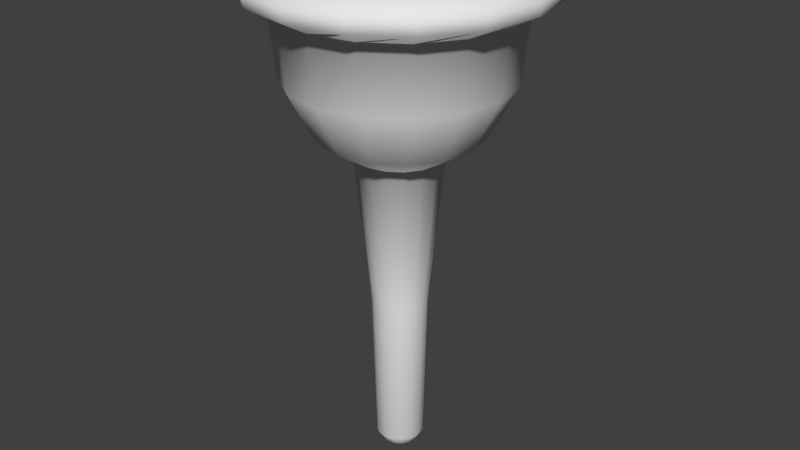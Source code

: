 # Source: torch.blend  (saved by Blender 2.76.0; exported with 4.5.12 LTS)
import bpy
from mathutils import Matrix  # noqa: F401  (used for matrix-valued properties, if any)

bpy.ops.wm.read_factory_settings(use_empty=True)
scene = bpy.context.scene
scene.name = 'Scene'

# ---- collections
col_collection_1 = bpy.data.collections.new('Collection 1'); scene.collection.children.link(col_collection_1)

# ---- materials (node trees are filled in below, after node groups)
mat_torch = bpy.data.materials.new('Torch')
mat_torch.alpha_threshold = 0.0
mat_torch.use_transparent_shadow = False
mat_torch.roughness = 0.5

# ---- material node trees

# ---- world
world_world = bpy.data.worlds.new('World'); scene.world = world_world
world_world.color = (0.05088, 0.05088, 0.05088)
world_world.use_sun_shadow = False
world_world.sun_shadow_jitter_overblur = 0.0
world_world.cycles.sampling_method = 'MANUAL'
world_world.cycles.sample_map_resolution = 256

# ---- meshes
me_cylinder = bpy.data.meshes.new('Cylinder')
me_cylinder.from_pydata([(1.197e-07, -2.235e-08, 0.0), (1.003e-07, 0.1961, 1.478), (1.192e-07, -2.235e-08, 0.0), (0.07505, 0.1812, 1.478), (1.192e-07, -2.235e-08, 0.0), (0.1387, 0.1387, 1.478), (1.192e-07, -2.235e-08, 0.0), (0.1812, 0.07505, 1.478), (1.192e-07, -2.049e-08, 0.0), (0.1961, -2.654e-08, 1.478), (1.192e-07, -2.235e-08, 0.0), (0.1812, -0.07505, 1.478), (1.192e-07, -2.235e-08, 0.0), (0.1387, -0.1387, 1.478), (1.192e-07, -2.235e-08, 0.0), (0.07505, -0.1812, 1.478), (1.197e-07, -2.235e-08, 0.0), (1.299e-07, -0.1961, 1.478), (1.192e-07, -2.235e-08, 0.0), (-0.07505, -0.1812, 1.478), (1.192e-07, -2.235e-08, 0.0), (-0.1387, -0.1387, 1.478), (1.192e-07, -2.235e-08, 0.0), (-0.1812, -0.07505, 1.478), (1.192e-07, -2.049e-08, 0.0), (-0.1961, -1.563e-08, 1.478), (1.192e-07, -2.235e-08, 0.0), (-0.1812, 0.07505, 1.478), (1.192e-07, -2.235e-08, 0.0), (-0.1387, 0.1387, 1.478), (1.192e-07, -2.235e-08, 0.0), (-0.07505, 0.1812, 1.478), (1.032e-07, 0.1256, 0.7952), (0.04806, 0.116, 0.7952), (0.0888, 0.0888, 0.7952), (0.116, 0.04806, 0.7952), (0.1256, -2.301e-08, 0.7952), (0.116, -0.04806, 0.7952), (0.0888, -0.0888, 0.7952), (0.04806, -0.116, 0.7952), (1.222e-07, -0.1256, 0.7952), (-0.04806, -0.116, 0.7952), (-0.08879, -0.0888, 0.7952), (-0.116, -0.04806, 0.7952), (-0.1256, -1.602e-08, 0.7952), (-0.116, 0.04806, 0.7952), (-0.08879, 0.0888, 0.7952), (-0.04806, 0.116, 0.7952), (5.747e-08, 0.3672, 1.585), (0.1405, 0.3393, 1.585), (0.2597, 0.2597, 1.585), (0.3393, 0.1405, 1.585), (0.3672, -3.481e-08, 1.585), (0.3393, -0.1405, 1.585), (0.2597, -0.2597, 1.585), (0.1405, -0.3393, 1.585), (1.129e-07, -0.3672, 1.585), (-0.1405, -0.3393, 1.585), (-0.2597, -0.2597, 1.585), (-0.3393, -0.1405, 1.585), (-0.3672, -1.438e-08, 1.585), (-0.3393, 0.1405, 1.585), (-0.2597, 0.2597, 1.585), (-0.1405, 0.3393, 1.585), (8.438e-08, 0.487, 1.816), (0.1864, 0.45, 1.816), (0.3444, 0.3444, 1.816), (0.45, 0.1864, 1.816), (0.487, -3.645e-08, 1.816), (0.45, -0.1864, 1.816), (0.3444, -0.3444, 1.816), (0.1864, -0.45, 1.816), (1.579e-07, -0.487, 1.816), (-0.1864, -0.45, 1.816), (-0.3444, -0.3444, 1.816), (-0.45, -0.1864, 1.816), (-0.487, -9.353e-09, 1.816), (-0.45, 0.1864, 1.816), (-0.3444, 0.3444, 1.816), (-0.1864, 0.45, 1.816), (1.057e-07, 0.5188, 2.11), (0.1985, 0.4793, 2.11), (0.3669, 0.3669, 2.11), (0.4793, 0.1985, 2.11), (0.5188, -3.664e-08, 2.11), (0.4793, -0.1985, 2.11), (0.3669, -0.3669, 2.11), (0.1985, -0.4793, 2.11), (1.841e-07, -0.5188, 2.11), (-0.1985, -0.4793, 2.11), (-0.3669, -0.3669, 2.11), (-0.4793, -0.1985, 2.11), (-0.5188, -7.774e-09, 2.11), (-0.4793, 0.1985, 2.11), (-0.3669, 0.3669, 2.11), (-0.1985, 0.4793, 2.11), (1.006e-07, 0.6402, 2.174), (0.245, 0.5915, 2.174), (0.4527, 0.4527, 2.174), (0.5915, 0.245, 2.174), (0.6402, -3.388e-08, 2.174), (0.5915, -0.245, 2.174), (0.4527, -0.4527, 2.174), (0.245, -0.5915, 2.174), (1.973e-07, -0.6402, 2.174), (-0.245, -0.5915, 2.174), (-0.4527, -0.4527, 2.174), (-0.5915, -0.245, 2.174), (-0.6402, 1.735e-09, 2.174), (-0.5915, 0.245, 2.174), (-0.4527, 0.4527, 2.174), (-0.245, 0.5915, 2.174), (1.074e-07, 0.6402, 2.231), (0.245, 0.5915, 2.231), (0.4527, 0.4527, 2.231), (0.5915, 0.245, 2.231), (0.6402, -3.388e-08, 2.231), (0.5915, -0.245, 2.231), (0.4527, -0.4527, 2.231), (0.245, -0.5915, 2.231), (2.041e-07, -0.6402, 2.231), (-0.245, -0.5915, 2.231), (-0.4527, -0.4527, 2.231), (-0.5915, -0.245, 2.231), (-0.6402, 1.735e-09, 2.231), (-0.5915, 0.245, 2.231), (-0.4527, 0.4527, 2.231), (-0.245, 0.5915, 2.231), (1.176e-07, 0.5661, 2.288), (0.2166, 0.523, 2.288), (0.4003, 0.4003, 2.288), (0.523, 0.2166, 2.288), (0.5661, -3.564e-08, 2.288), (0.523, -0.2166, 2.288), (0.4003, -0.4003, 2.288), (0.2166, -0.523, 2.288), (2.031e-07, -0.5661, 2.288), (-0.2166, -0.523, 2.288), (-0.4003, -0.4003, 2.288), (-0.523, -0.2166, 2.288), (-0.5661, -4.148e-09, 2.288), (-0.523, 0.2166, 2.288), (-0.4003, 0.4003, 2.288), (-0.2166, 0.523, 2.288), (1.248e-07, 0.4292, 2.288), (0.1643, 0.3966, 2.288), (0.3035, 0.3035, 2.288), (0.3966, 0.1643, 2.288), (0.4292, -3.693e-08, 2.288), (0.3966, -0.1643, 2.288), (0.3035, -0.3035, 2.288), (0.1643, -0.3966, 2.288), (1.896e-07, -0.4292, 2.288), (-0.1643, -0.3966, 2.288), (-0.3035, -0.3035, 2.288), (-0.3966, -0.1643, 2.288), (-0.4292, -1.305e-08, 2.288), (-0.3966, 0.1643, 2.288), (-0.3035, 0.3035, 2.288), (-0.1643, 0.3966, 2.288), (1.341e-07, 0.3576, 1.866), (0.1368, 0.3303, 1.866), (0.2528, 0.2528, 1.866), (0.3303, 0.1368, 1.866), (0.3576, -3.357e-08, 1.866), (0.3303, -0.1368, 1.866), (0.2528, -0.2528, 1.866), (0.1368, -0.3303, 1.866), (1.881e-07, -0.3576, 1.866), (-0.1368, -0.3303, 1.866), (-0.2528, -0.2528, 1.866), (-0.3303, -0.1368, 1.866), (-0.3576, -1.367e-08, 1.866), (-0.3303, 0.1368, 1.866), (-0.2528, 0.2528, 1.866), (-0.1368, 0.3303, 1.866), (0.04266, 0.103, 0.09224), (0.07882, 0.07882, 0.09224), (0.103, 0.04266, 0.09224), (0.1115, -2.303e-08, 0.09224), (0.103, -0.04266, 0.09224), (0.07882, -0.07882, 0.09224), (0.04266, -0.103, 0.09224), (1.212e-07, -0.1115, 0.09224), (-0.04266, -0.103, 0.09224), (-0.07882, -0.07882, 0.09224), (-0.103, -0.04266, 0.09224), (-0.1115, -1.683e-08, 0.09224), (-0.103, 0.04266, 0.09224), (-0.07882, 0.07882, 0.09224), (-0.04266, 0.103, 0.09224), (1.044e-07, 0.1115, 0.09224), (0.03188, 0.07697, 0.0433), (0.05891, 0.05891, 0.0433), (0.07697, 0.03188, 0.0433), (0.08331, -2.159e-08, 0.0433), (0.07697, -0.03188, 0.0433), (0.05891, -0.05891, 0.0433), (0.03188, -0.07697, 0.0433), (1.217e-07, -0.08331, 0.0433), (-0.03188, -0.07697, 0.0433), (-0.05891, -0.05891, 0.0433), (-0.07697, -0.03188, 0.0433), (-0.08331, -1.695e-08, 0.0433), (-0.07697, 0.03188, 0.0433), (-0.05891, 0.05891, 0.0433), (-0.03188, 0.07697, 0.0433), (1.092e-07, 0.08331, 0.0433)], [], [(32, 1, 3, 33), (33, 3, 5, 34), (34, 5, 7, 35), (35, 7, 9, 36), (36, 9, 11, 37), (37, 11, 13, 38), (38, 13, 15, 39), (39, 15, 17, 40), (40, 17, 19, 41), (41, 19, 21, 42), (42, 21, 23, 43), (43, 23, 25, 44), (44, 25, 27, 45), (45, 27, 29, 46), (11, 9, 52, 53), (47, 31, 1, 32), (46, 29, 31, 47), (0, 2, 4, 6, 8, 10, 12, 14, 16, 18, 20, 22, 24, 26, 28, 30), (189, 46, 47, 190), (190, 47, 32, 191), (188, 45, 46, 189), (187, 44, 45, 188), (186, 43, 44, 187), (185, 42, 43, 186), (184, 41, 42, 185), (183, 40, 41, 184), (182, 39, 40, 183), (181, 38, 39, 182), (180, 37, 38, 181), (179, 36, 37, 180), (178, 35, 36, 179), (177, 34, 35, 178), (176, 33, 34, 177), (191, 32, 33, 176), (57, 56, 72, 73), (21, 19, 57, 58), (31, 29, 62, 63), (7, 5, 50, 51), (17, 15, 55, 56), (3, 1, 48, 49), (27, 25, 60, 61), (13, 11, 53, 54), (23, 21, 58, 59), (1, 31, 63, 48), (9, 7, 51, 52), (19, 17, 56, 57), (29, 27, 61, 62), (5, 3, 49, 50), (15, 13, 54, 55), (25, 23, 59, 60), (78, 77, 93, 94), (50, 49, 65, 66), (58, 57, 73, 74), (51, 50, 66, 67), (59, 58, 74, 75), (52, 51, 67, 68), (60, 59, 75, 76), (53, 52, 68, 69), (61, 60, 76, 77), (54, 53, 69, 70), (62, 61, 77, 78), (55, 54, 70, 71), (63, 62, 78, 79), (56, 55, 71, 72), (49, 48, 64, 65), (48, 63, 79, 64), (84, 83, 99, 100), (71, 70, 86, 87), (79, 78, 94, 95), (72, 71, 87, 88), (65, 64, 80, 81), (64, 79, 95, 80), (73, 72, 88, 89), (66, 65, 81, 82), (74, 73, 89, 90), (67, 66, 82, 83), (75, 74, 90, 91), (68, 67, 83, 84), (76, 75, 91, 92), (69, 68, 84, 85), (77, 76, 92, 93), (70, 69, 85, 86), (105, 104, 120, 121), (92, 91, 107, 108), (85, 84, 100, 101), (93, 92, 108, 109), (86, 85, 101, 102), (94, 93, 109, 110), (87, 86, 102, 103), (95, 94, 110, 111), (88, 87, 103, 104), (81, 80, 96, 97), (80, 95, 111, 96), (89, 88, 104, 105), (82, 81, 97, 98), (90, 89, 105, 106), (83, 82, 98, 99), (91, 90, 106, 107), (126, 125, 141, 142), (98, 97, 113, 114), (106, 105, 121, 122), (99, 98, 114, 115), (107, 106, 122, 123), (100, 99, 115, 116), (108, 107, 123, 124), (101, 100, 116, 117), (109, 108, 124, 125), (102, 101, 117, 118), (110, 109, 125, 126), (103, 102, 118, 119), (111, 110, 126, 127), (104, 103, 119, 120), (97, 96, 112, 113), (96, 111, 127, 112), (140, 139, 155, 156), (119, 118, 134, 135), (127, 126, 142, 143), (120, 119, 135, 136), (113, 112, 128, 129), (112, 127, 143, 128), (121, 120, 136, 137), (114, 113, 129, 130), (122, 121, 137, 138), (115, 114, 130, 131), (123, 122, 138, 139), (116, 115, 131, 132), (124, 123, 139, 140), (117, 116, 132, 133), (125, 124, 140, 141), (118, 117, 133, 134), (146, 145, 161, 162), (133, 132, 148, 149), (141, 140, 156, 157), (134, 133, 149, 150), (142, 141, 157, 158), (135, 134, 150, 151), (143, 142, 158, 159), (136, 135, 151, 152), (129, 128, 144, 145), (128, 143, 159, 144), (137, 136, 152, 153), (130, 129, 145, 146), (138, 137, 153, 154), (131, 130, 146, 147), (139, 138, 154, 155), (132, 131, 147, 148), (161, 160, 175, 174, 173, 172, 171, 170, 169, 168, 167, 166, 165, 164, 163, 162), (154, 153, 169, 170), (147, 146, 162, 163), (155, 154, 170, 171), (148, 147, 163, 164), (156, 155, 171, 172), (149, 148, 164, 165), (157, 156, 172, 173), (150, 149, 165, 166), (158, 157, 173, 174), (151, 150, 166, 167), (159, 158, 174, 175), (152, 151, 167, 168), (145, 144, 160, 161), (144, 159, 175, 160), (153, 152, 168, 169), (207, 191, 176, 192), (192, 176, 177, 193), (193, 177, 178, 194), (194, 178, 179, 195), (195, 179, 180, 196), (196, 180, 181, 197), (197, 181, 182, 198), (198, 182, 183, 199), (199, 183, 184, 200), (200, 184, 185, 201), (201, 185, 186, 202), (202, 186, 187, 203), (203, 187, 188, 204), (204, 188, 189, 205), (206, 190, 191, 207), (205, 189, 190, 206), (28, 205, 206, 30), (30, 206, 207, 0), (26, 204, 205, 28), (24, 203, 204, 26), (22, 202, 203, 24), (20, 201, 202, 22), (18, 200, 201, 20), (16, 199, 200, 18), (14, 198, 199, 16), (12, 197, 198, 14), (10, 196, 197, 12), (8, 195, 196, 10), (6, 194, 195, 8), (4, 193, 194, 6), (2, 192, 193, 4), (0, 207, 192, 2)])
me_cylinder.polygons.foreach_set('use_smooth', [True] * 194)
_uv = me_cylinder.uv_layers.new(name='UVMap')
_uv.uv.foreach_set('vector', [0.5273, 0.2906, 0.6127, 0.542, 0.5852, 0.5536, 0.5093, 0.2945, 0.5093, 0.2945, 0.5852, 0.5536, 0.5561, 0.5628, 0.491, 0.2978, 0.491, 0.2978, 0.5561, 0.5628, 0.5262, 0.5701, 0.4724, 0.3007, 0.4724, 0.3007, 0.5262, 0.5701, 0.4958, 0.5756, 0.4537, 0.303, 0.4537, 0.303, 0.4958, 0.5756, 0.4652, 0.5796, 0.4349, 0.3047, 0.4349, 0.3047, 0.4652, 0.5796, 0.4346, 0.582, 0.4159, 0.3059, 0.4159, 0.3059, 0.4346, 0.582, 0.4039, 0.583, 0.3969, 0.3066, 0.3969, 0.3066, 0.4039, 0.583, 0.3733, 0.5827, 0.378, 0.3067, 0.378, 0.3067, 0.3733, 0.5827, 0.3428, 0.581, 0.359, 0.3063, 0.359, 0.3063, 0.3428, 0.581, 0.3126, 0.5779, 0.3402, 0.3054, 0.3402, 0.3054, 0.3126, 0.5779, 0.2827, 0.5732, 0.3215, 0.304, 0.3215, 0.304, 0.2827, 0.5732, 0.2535, 0.5669, 0.303, 0.3021, 0.303, 0.3021, 0.2535, 0.5669, 0.2251, 0.5587, 0.2848, 0.2998, 0.2848, 0.2998, 0.2251, 0.5587, 0.1982, 0.5484, 0.2668, 0.297, 0.4652, 0.5796, 0.4958, 0.5756, 0.503, 0.6462, 0.4685, 0.6499, 0.5452, 0.2862, 0.6378, 0.5278, 0.6127, 0.542, 0.5273, 0.2906, 0.2668, 0.297, 0.1982, 0.5484, 0.1735, 0.5356, 0.2493, 0.2938, 0.5864, 0.08913, 0.5863, 0.08905, 0.5861, 0.08909, 0.5859, 0.08902, 0.5856, 0.08904, 0.5858, 0.08878, 0.5859, 0.08846, 0.586, 0.08818, 0.586, 0.08788, 0.5862, 0.0881, 0.5865, 0.0882, 0.5868, 0.08833, 0.5871, 0.08828, 0.5869, 0.08854, 0.5869, 0.08875, 0.5863, 0.0887, 0.2855, 0.04644, 0.2668, 0.297, 0.2493, 0.2938, 0.2693, 0.043, 0.5094, 0.0369, 0.5452, 0.2862, 0.5273, 0.2906, 0.4941, 0.04131, 0.3009, 0.04883, 0.2848, 0.2998, 0.2668, 0.297, 0.2855, 0.04644, 0.3161, 0.05048, 0.303, 0.3021, 0.2848, 0.2998, 0.3009, 0.04883, 0.3311, 0.05159, 0.3215, 0.304, 0.303, 0.3021, 0.3161, 0.05048, 0.346, 0.05227, 0.3402, 0.3054, 0.3215, 0.304, 0.3311, 0.05159, 0.3609, 0.05261, 0.359, 0.3063, 0.3402, 0.3054, 0.346, 0.05227, 0.3758, 0.05265, 0.378, 0.3067, 0.359, 0.3063, 0.3609, 0.05261, 0.3908, 0.05242, 0.3969, 0.3066, 0.378, 0.3067, 0.3758, 0.05265, 0.4057, 0.05192, 0.4159, 0.3059, 0.3969, 0.3066, 0.3908, 0.05242, 0.4205, 0.05116, 0.4349, 0.3047, 0.4159, 0.3059, 0.4057, 0.05192, 0.4354, 0.05011, 0.4537, 0.303, 0.4349, 0.3047, 0.4205, 0.05116, 0.4501, 0.04872, 0.4724, 0.3007, 0.4537, 0.303, 0.4354, 0.05011, 0.4647, 0.04691, 0.491, 0.2978, 0.4724, 0.3007, 0.4501, 0.04872, 0.4793, 0.04452, 0.5093, 0.2945, 0.491, 0.2978, 0.4647, 0.04691, 0.4941, 0.04131, 0.5273, 0.2906, 0.5093, 0.2945, 0.4793, 0.04452, 0.3328, 0.6495, 0.3666, 0.6519, 0.364, 0.7078, 0.3277, 0.7055, 0.3126, 0.5779, 0.3428, 0.581, 0.3328, 0.6495, 0.2989, 0.6455, 0.1735, 0.5356, 0.1982, 0.5484, 0.1627, 0.6026, 0.1297, 0.5796, 0.5262, 0.5701, 0.5561, 0.5628, 0.5735, 0.6325, 0.5379, 0.6405, 0.3733, 0.5827, 0.4039, 0.583, 0.4004, 0.6527, 0.3666, 0.6519, 0.5852, 0.5536, 0.6127, 0.542, 0.6481, 0.6052, 0.6101, 0.6212, 0.2251, 0.5587, 0.2535, 0.5669, 0.2308, 0.6309, 0.1967, 0.6191, 0.4346, 0.582, 0.4652, 0.5796, 0.4685, 0.6499, 0.4344, 0.6521, 0.2827, 0.5732, 0.3126, 0.5779, 0.2989, 0.6455, 0.2649, 0.6394, 0.6127, 0.542, 0.6378, 0.5278, 0.6887, 0.5806, 0.6481, 0.6052, 0.4958, 0.5756, 0.5262, 0.5701, 0.5379, 0.6405, 0.503, 0.6462, 0.3428, 0.581, 0.3733, 0.5827, 0.3666, 0.6519, 0.3328, 0.6495, 0.1982, 0.5484, 0.2251, 0.5587, 0.1967, 0.6191, 0.1627, 0.6026, 0.5561, 0.5628, 0.5852, 0.5536, 0.6101, 0.6212, 0.5735, 0.6325, 0.4039, 0.583, 0.4346, 0.582, 0.4344, 0.6521, 0.4004, 0.6527, 0.2535, 0.5669, 0.2827, 0.5732, 0.2649, 0.6394, 0.2308, 0.6309, 0.1319, 0.6621, 0.1746, 0.6776, 0.1579, 0.7439, 0.1085, 0.7351, 0.5735, 0.6325, 0.6101, 0.6212, 0.6306, 0.6852, 0.5881, 0.6937, 0.2989, 0.6455, 0.3328, 0.6495, 0.3277, 0.7055, 0.291, 0.7018, 0.5379, 0.6405, 0.5735, 0.6325, 0.5881, 0.6937, 0.5481, 0.6998, 0.2649, 0.6394, 0.2989, 0.6455, 0.291, 0.7018, 0.2535, 0.6963, 0.503, 0.6462, 0.5379, 0.6405, 0.5481, 0.6998, 0.5099, 0.704, 0.2308, 0.6309, 0.2649, 0.6394, 0.2535, 0.6963, 0.2149, 0.6885, 0.4685, 0.6499, 0.503, 0.6462, 0.5099, 0.704, 0.4727, 0.7069, 0.1967, 0.6191, 0.2308, 0.6309, 0.2149, 0.6885, 0.1746, 0.6776, 0.4344, 0.6521, 0.4685, 0.6499, 0.4727, 0.7069, 0.4362, 0.7084, 0.1627, 0.6026, 0.1967, 0.6191, 0.1746, 0.6776, 0.1319, 0.6621, 0.4004, 0.6527, 0.4344, 0.6521, 0.4362, 0.7084, 0.4001, 0.7087, 0.1297, 0.5796, 0.1627, 0.6026, 0.1319, 0.6621, 0.08484, 0.6395, 0.3666, 0.6519, 0.4004, 0.6527, 0.4001, 0.7087, 0.364, 0.7078, 0.6101, 0.6212, 0.6481, 0.6052, 0.6774, 0.6732, 0.6306, 0.6852, 0.6481, 0.6052, 0.6887, 0.5806, 0.7306, 0.6557, 0.6774, 0.6732, 0.5138, 0.7624, 0.5538, 0.7602, 0.5544, 0.7855, 0.5141, 0.7867, 0.4001, 0.7087, 0.4362, 0.7084, 0.437, 0.7646, 0.3992, 0.7647, 0.08484, 0.6395, 0.1319, 0.6621, 0.1085, 0.7351, 0.05368, 0.7216, 0.364, 0.7078, 0.4001, 0.7087, 0.3992, 0.7647, 0.3615, 0.7639, 0.6306, 0.6852, 0.6774, 0.6732, 0.6912, 0.7503, 0.641, 0.7541, 0.6774, 0.6732, 0.7306, 0.6557, 0.7485, 0.7456, 0.6912, 0.7503, 0.3277, 0.7055, 0.364, 0.7078, 0.3615, 0.7639, 0.3234, 0.7622, 0.5881, 0.6937, 0.6306, 0.6852, 0.641, 0.7541, 0.5959, 0.7574, 0.291, 0.7018, 0.3277, 0.7055, 0.3234, 0.7622, 0.2846, 0.7596, 0.5481, 0.6998, 0.5881, 0.6937, 0.5959, 0.7574, 0.5538, 0.7602, 0.2535, 0.6963, 0.291, 0.7018, 0.2846, 0.7596, 0.2446, 0.7558, 0.5099, 0.704, 0.5481, 0.6998, 0.5538, 0.7602, 0.5138, 0.7624, 0.2149, 0.6885, 0.2535, 0.6963, 0.2446, 0.7558, 0.2027, 0.7506, 0.4727, 0.7069, 0.5099, 0.704, 0.5138, 0.7624, 0.475, 0.7639, 0.1746, 0.6776, 0.2149, 0.6885, 0.2027, 0.7506, 0.1579, 0.7439, 0.4362, 0.7084, 0.4727, 0.7069, 0.475, 0.7639, 0.437, 0.7646, 0.3217, 0.786, 0.3602, 0.7874, 0.3602, 0.7965, 0.3214, 0.7953, 0.2027, 0.7506, 0.2446, 0.7558, 0.2416, 0.781, 0.199, 0.7773, 0.475, 0.7639, 0.5138, 0.7624, 0.5141, 0.7867, 0.475, 0.7876, 0.1579, 0.7439, 0.2027, 0.7506, 0.199, 0.7773, 0.1533, 0.7726, 0.437, 0.7646, 0.475, 0.7639, 0.475, 0.7876, 0.4366, 0.7881, 0.1085, 0.7351, 0.1579, 0.7439, 0.1533, 0.7726, 0.1024, 0.7666, 0.3992, 0.7647, 0.437, 0.7646, 0.4366, 0.7881, 0.3984, 0.788, 0.05368, 0.7216, 0.1085, 0.7351, 0.1024, 0.7666, 0.03859, 0.758, 0.3615, 0.7639, 0.3992, 0.7647, 0.3984, 0.788, 0.3602, 0.7874, 0.641, 0.7541, 0.6912, 0.7503, 0.6916, 0.7836, 0.6416, 0.7831, 0.6912, 0.7503, 0.7485, 0.7456, 0.7543, 0.7877, 0.6916, 0.7836, 0.3234, 0.7622, 0.3615, 0.7639, 0.3602, 0.7874, 0.3217, 0.786, 0.5959, 0.7574, 0.641, 0.7541, 0.6416, 0.7831, 0.5965, 0.7841, 0.2846, 0.7596, 0.3234, 0.7622, 0.3217, 0.786, 0.2823, 0.7839, 0.5538, 0.7602, 0.5959, 0.7574, 0.5965, 0.7841, 0.5544, 0.7855, 0.2446, 0.7558, 0.2846, 0.7596, 0.2823, 0.7839, 0.2416, 0.781, 0.1012, 0.7796, 0.1523, 0.784, 0.1511, 0.8034, 0.1003, 0.8016, 0.5965, 0.7841, 0.6416, 0.7831, 0.6418, 0.7943, 0.5969, 0.7944, 0.2823, 0.7839, 0.3217, 0.786, 0.3214, 0.7953, 0.2819, 0.7935, 0.5544, 0.7855, 0.5965, 0.7841, 0.5969, 0.7944, 0.5548, 0.7952, 0.2416, 0.781, 0.2823, 0.7839, 0.2819, 0.7935, 0.241, 0.791, 0.5141, 0.7867, 0.5544, 0.7855, 0.5548, 0.7952, 0.5145, 0.7961, 0.199, 0.7773, 0.2416, 0.781, 0.241, 0.791, 0.1982, 0.7878, 0.475, 0.7876, 0.5141, 0.7867, 0.5145, 0.7961, 0.4753, 0.7968, 0.1533, 0.7726, 0.199, 0.7773, 0.1982, 0.7878, 0.1523, 0.784, 0.4366, 0.7881, 0.475, 0.7876, 0.4753, 0.7968, 0.4368, 0.7972, 0.1024, 0.7666, 0.1533, 0.7726, 0.1523, 0.784, 0.1012, 0.7796, 0.3984, 0.788, 0.4366, 0.7881, 0.4368, 0.7972, 0.3985, 0.7971, 0.03859, 0.758, 0.1024, 0.7666, 0.1012, 0.7796, 0.03631, 0.7745, 0.3602, 0.7874, 0.3984, 0.788, 0.3985, 0.7971, 0.3602, 0.7965, 0.6416, 0.7831, 0.6916, 0.7836, 0.6911, 0.7962, 0.6418, 0.7943, 0.6916, 0.7836, 0.7543, 0.7877, 0.752, 0.8034, 0.6911, 0.7962, 0.197, 0.8057, 0.24, 0.8079, 0.2375, 0.8381, 0.1945, 0.8374, 0.3985, 0.7971, 0.4368, 0.7972, 0.4368, 0.8128, 0.3983, 0.8127, 0.03631, 0.7745, 0.1012, 0.7796, 0.1003, 0.8016, 0.03884, 0.8031, 0.3602, 0.7965, 0.3985, 0.7971, 0.3983, 0.8127, 0.3598, 0.8122, 0.6418, 0.7943, 0.6911, 0.7962, 0.6889, 0.8165, 0.6412, 0.8129, 0.6911, 0.7962, 0.752, 0.8034, 0.743, 0.8276, 0.6889, 0.8165, 0.3214, 0.7953, 0.3602, 0.7965, 0.3598, 0.8122, 0.3208, 0.8112, 0.5969, 0.7944, 0.6418, 0.7943, 0.6412, 0.8129, 0.5969, 0.8119, 0.2819, 0.7935, 0.3214, 0.7953, 0.3208, 0.8112, 0.281, 0.8098, 0.5548, 0.7952, 0.5969, 0.7944, 0.5969, 0.8119, 0.555, 0.8119, 0.241, 0.791, 0.2819, 0.7935, 0.281, 0.8098, 0.24, 0.8079, 0.5145, 0.7961, 0.5548, 0.7952, 0.555, 0.8119, 0.5147, 0.8122, 0.1982, 0.7878, 0.241, 0.791, 0.24, 0.8079, 0.197, 0.8057, 0.4753, 0.7968, 0.5145, 0.7961, 0.5147, 0.8122, 0.4754, 0.8126, 0.1523, 0.784, 0.1982, 0.7878, 0.197, 0.8057, 0.1511, 0.8034, 0.4368, 0.7972, 0.4753, 0.7968, 0.4754, 0.8126, 0.4368, 0.8128, 0.5947, 0.8423, 0.6377, 0.8447, 0.6211, 0.9589, 0.5842, 0.955, 0.4754, 0.8126, 0.5147, 0.8122, 0.5134, 0.8408, 0.4742, 0.8407, 0.1511, 0.8034, 0.197, 0.8057, 0.1945, 0.8374, 0.1492, 0.8374, 0.4368, 0.8128, 0.4754, 0.8126, 0.4742, 0.8407, 0.4354, 0.8407, 0.1003, 0.8016, 0.1511, 0.8034, 0.1492, 0.8374, 0.1009, 0.8393, 0.3983, 0.8127, 0.4368, 0.8128, 0.4354, 0.8407, 0.3968, 0.8405, 0.03884, 0.8031, 0.1003, 0.8016, 0.1009, 0.8393, 0.05004, 0.8457, 0.3598, 0.8122, 0.3983, 0.8127, 0.3968, 0.8405, 0.358, 0.8402, 0.6412, 0.8129, 0.6889, 0.8165, 0.6823, 0.8496, 0.6377, 0.8447, 0.6889, 0.8165, 0.743, 0.8276, 0.7267, 0.8604, 0.6823, 0.8496, 0.3208, 0.8112, 0.3598, 0.8122, 0.358, 0.8402, 0.3187, 0.8397, 0.5969, 0.8119, 0.6412, 0.8129, 0.6377, 0.8447, 0.5947, 0.8423, 0.281, 0.8098, 0.3208, 0.8112, 0.3187, 0.8397, 0.2787, 0.839, 0.555, 0.8119, 0.5969, 0.8119, 0.5947, 0.8423, 0.5534, 0.8412, 0.24, 0.8079, 0.281, 0.8098, 0.2787, 0.839, 0.2375, 0.8381, 0.5147, 0.8122, 0.555, 0.8119, 0.5534, 0.8412, 0.5134, 0.8408, 0.8699, 0.05172, 0.8966, 0.07835, 0.911, 0.1131, 0.911, 0.1508, 0.8966, 0.1856, 0.8699, 0.2122, 0.8352, 0.2266, 0.7975, 0.2266, 0.7627, 0.2122, 0.7361, 0.1856, 0.7217, 0.1508, 0.7217, 0.1131, 0.7361, 0.07835, 0.7627, 0.05172, 0.7975, 0.03731, 0.8352, 0.03731, 0.2787, 0.839, 0.3187, 0.8397, 0.3194, 0.9539, 0.2802, 0.9552, 0.5534, 0.8412, 0.5947, 0.8423, 0.5842, 0.955, 0.5471, 0.9527, 0.2375, 0.8381, 0.2787, 0.839, 0.2802, 0.9552, 0.2405, 0.9568, 0.5134, 0.8408, 0.5534, 0.8412, 0.5471, 0.9527, 0.5098, 0.9516, 0.1945, 0.8374, 0.2375, 0.8381, 0.2405, 0.9568, 0.2003, 0.9592, 0.4742, 0.8407, 0.5134, 0.8408, 0.5098, 0.9516, 0.4723, 0.9513, 0.1492, 0.8374, 0.1945, 0.8374, 0.2003, 0.9592, 0.1596, 0.9626, 0.4354, 0.8407, 0.4742, 0.8407, 0.4723, 0.9513, 0.4346, 0.9515, 0.1009, 0.8393, 0.1492, 0.8374, 0.1596, 0.9626, 0.1186, 0.9676, 0.3968, 0.8405, 0.4354, 0.8407, 0.4346, 0.9515, 0.3966, 0.9521, 0.05004, 0.8457, 0.1009, 0.8393, 0.1186, 0.9676, 0.07776, 0.975, 0.358, 0.8402, 0.3968, 0.8405, 0.3966, 0.9521, 0.3582, 0.9529, 0.6377, 0.8447, 0.6823, 0.8496, 0.6577, 0.9651, 0.6211, 0.9589, 0.6823, 0.8496, 0.7267, 0.8604, 0.6951, 0.9742, 0.6577, 0.9651, 0.3187, 0.8397, 0.358, 0.8402, 0.3582, 0.9529, 0.3194, 0.9539, 0.4881, 0.02096, 0.4941, 0.04131, 0.4793, 0.04452, 0.4751, 0.0237, 0.4751, 0.0237, 0.4793, 0.04452, 0.4647, 0.04691, 0.4616, 0.02558, 0.4616, 0.02558, 0.4647, 0.04691, 0.4501, 0.04872, 0.4477, 0.02694, 0.4477, 0.02694, 0.4501, 0.04872, 0.4354, 0.05011, 0.4335, 0.02796, 0.4335, 0.02796, 0.4354, 0.05011, 0.4205, 0.05116, 0.419, 0.02874, 0.419, 0.02874, 0.4205, 0.05116, 0.4057, 0.05192, 0.4045, 0.02938, 0.4045, 0.02938, 0.4057, 0.05192, 0.3908, 0.05242, 0.39, 0.02983, 0.39, 0.02983, 0.3908, 0.05242, 0.3758, 0.05265, 0.3754, 0.03007, 0.3754, 0.03007, 0.3758, 0.05265, 0.3609, 0.05261, 0.3609, 0.03009, 0.3609, 0.03009, 0.3609, 0.05261, 0.346, 0.05227, 0.3465, 0.02985, 0.3465, 0.02985, 0.346, 0.05227, 0.3311, 0.05159, 0.3322, 0.0293, 0.3322, 0.0293, 0.3311, 0.05159, 0.3161, 0.05048, 0.3181, 0.02834, 0.3181, 0.02834, 0.3161, 0.05048, 0.3009, 0.04883, 0.3043, 0.02677, 0.3043, 0.02677, 0.3009, 0.04883, 0.2855, 0.04644, 0.2907, 0.02429, 0.5001, 0.01678, 0.5094, 0.0369, 0.4941, 0.04131, 0.4881, 0.02096, 0.2907, 0.02429, 0.2855, 0.04644, 0.2693, 0.043, 0.2776, 0.02043, 0.5869, 0.08875, 0.5532, 0.0662, 0.5642, 0.05541, 0.5863, 0.0887, 0.5863, 0.0887, 0.5642, 0.05541, 0.5786, 0.04956, 0.5864, 0.08913, 0.5869, 0.08854, 0.547, 0.08055, 0.5532, 0.0662, 0.5869, 0.08875, 0.5871, 0.08828, 0.5467, 0.09626, 0.547, 0.08055, 0.5869, 0.08854, 0.5868, 0.08833, 0.5529, 0.1108, 0.5467, 0.09626, 0.5871, 0.08828, 0.5865, 0.0882, 0.564, 0.1218, 0.5529, 0.1108, 0.5868, 0.08833, 0.5862, 0.0881, 0.5783, 0.1277, 0.564, 0.1218, 0.5865, 0.0882, 0.586, 0.08788, 0.5939, 0.1277, 0.5783, 0.1277, 0.5862, 0.0881, 0.586, 0.08818, 0.6084, 0.1218, 0.5939, 0.1277, 0.586, 0.08788, 0.5859, 0.08846, 0.6195, 0.1109, 0.6084, 0.1218, 0.586, 0.08818, 0.5858, 0.08878, 0.6257, 0.09658, 0.6195, 0.1109, 0.5859, 0.08846, 0.5856, 0.08904, 0.6259, 0.08089, 0.6257, 0.09658, 0.5858, 0.08878, 0.5859, 0.08902, 0.6197, 0.0664, 0.6259, 0.08089, 0.5856, 0.08904, 0.5861, 0.08909, 0.6085, 0.05544, 0.6197, 0.0664, 0.5859, 0.08902, 0.5863, 0.08905, 0.5941, 0.04956, 0.6085, 0.05544, 0.5861, 0.08909, 0.5864, 0.08913, 0.5786, 0.04956, 0.5941, 0.04956, 0.5863, 0.08905])
me_cylinder.materials.append(mat_torch)
me_cylinder.use_remesh_preserve_volume = False
me_cylinder.use_remesh_preserve_attributes = False
me_cylinder.use_mirror_vertex_groups = False
me_cylinder.update()

# ---- objects
ob_torch = bpy.data.objects.new('torch', me_cylinder)

# ---- transforms, parenting, visibility, modifiers, constraints
ob_torch.location = (0.0, 0.0, 0.0)
ob_torch.lineart.crease_threshold = 0.0

# ---- collection membership
col_collection_1.objects.link(ob_torch)

# ---- scene / render settings (as saved in the file)
scene.frame_start = 1; scene.frame_end = 250; scene.frame_set(1)
scene.render.engine = 'BLENDER_EEVEE_NEXT'
scene.render.resolution_percentage = 50
scene.render.dither_intensity = 0.0
scene.cycles.use_denoising = False
scene.cycles.samples = 10
scene.cycles.sampling_pattern = 'TABULATED_SOBOL'
scene.cycles.light_sampling_threshold = 0.0
scene.cycles.use_adaptive_sampling = False
scene.cycles.use_light_tree = False
scene.cycles.blur_glossy = 0.0
scene.cycles.pixel_filter_type = 'GAUSSIAN'
scene.cycles.sample_clamp_indirect = 0.0
scene.view_settings.view_transform = 'Standard'
bpy.context.view_layer.update()

# ---- added for rendering (the .blend has no active camera and no usable light): camera, sun
cam_auto = bpy.data.cameras.new('AutoCamera')
cam_auto.lens = 50.0
cam_auto.sensor_width = 36.0
cam_auto.clip_end = 1000.0
ob_auto_camera = bpy.data.objects.new('AutoCamera', cam_auto)
scene.collection.objects.link(ob_auto_camera)
ob_auto_camera.location = (2.6997, -3.23963, 3.30379)
ob_auto_camera.rotation_euler = (1.09748, -7.21219e-08, 0.694738)
scene.camera = ob_auto_camera
light_auto_sun = bpy.data.lights.new('AutoSun', 'SUN')
light_auto_sun.energy = 3.0
light_auto_sun.angle = 0.0523599
ob_auto_sun = bpy.data.objects.new('AutoSun', light_auto_sun)
scene.collection.objects.link(ob_auto_sun)
ob_auto_sun.rotation_euler = (0.872665, 0.174533, 0.523599)
bpy.context.view_layer.update()
